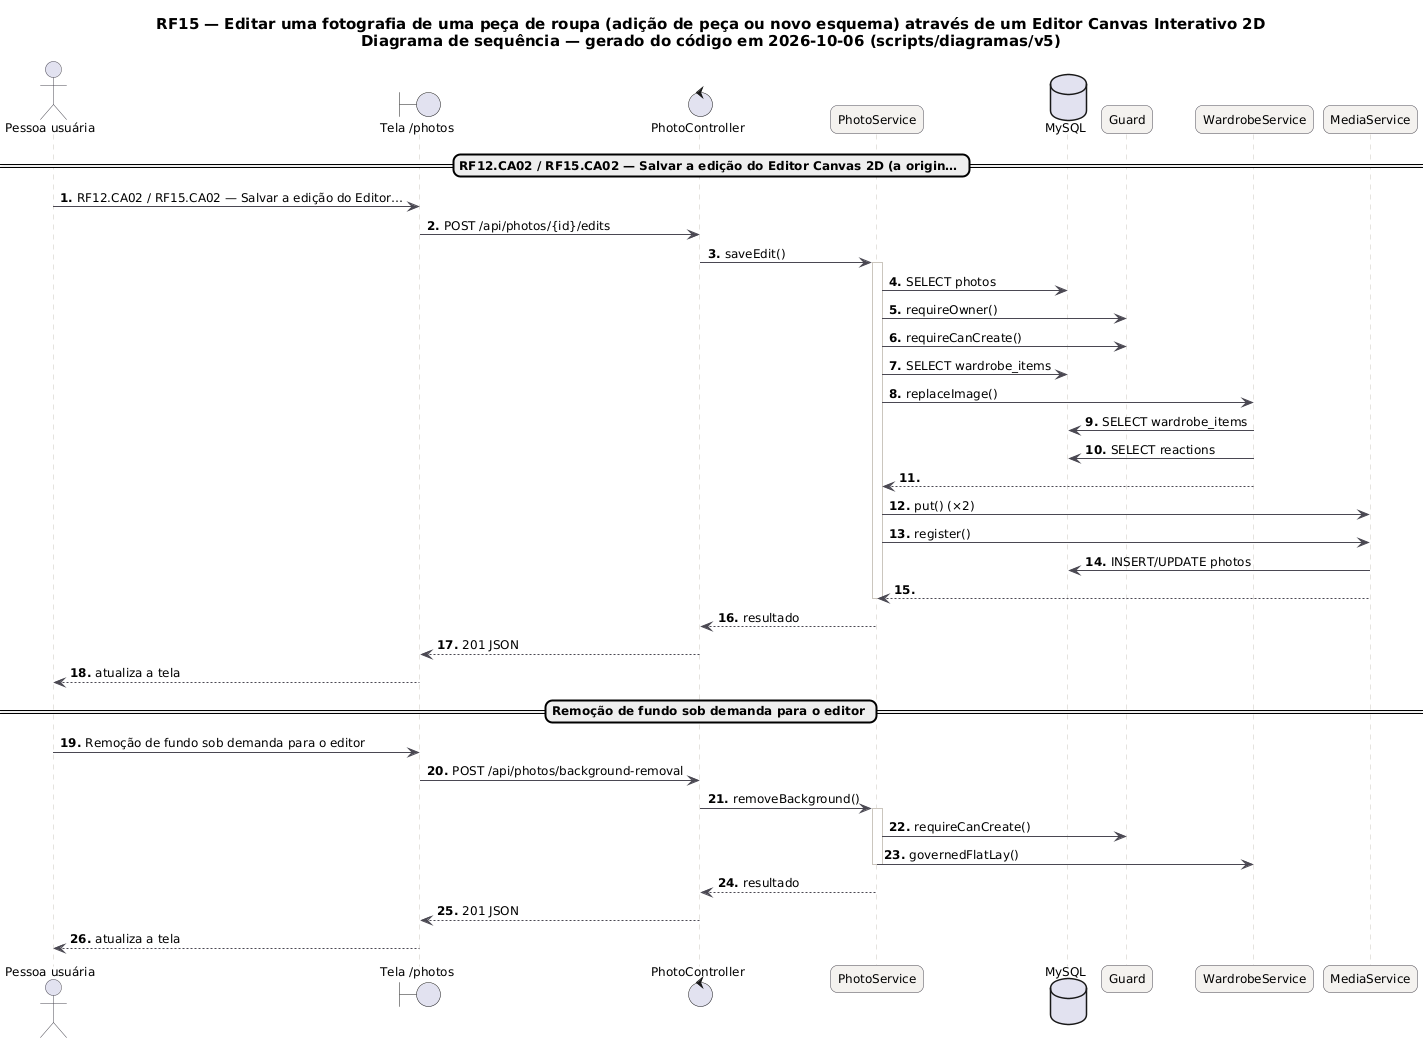

The diagram above was rendered by PlantUML. Its source (embedded in the PNG):
@startuml RF15_Sequencia
skinparam backgroundColor #FFFFFF
skinparam shadowing false
skinparam defaultFontName "DejaVu Sans"
skinparam defaultFontSize 12
skinparam titleFontSize 15
skinparam roundcorner 14
skinparam ArrowColor #52606D
skinparam note {
  BackgroundColor #FFFDEB
  BorderColor #D8CE78
  FontColor #554F24
}
skinparam sequence {
  ArrowColor #4A4852
  LifeLineBorderColor #CBC6BE
  ParticipantBackgroundColor #F4F2EF
  ParticipantBorderColor #4A4852
  ActorBorderColor #4A4852
  GroupBorderColor #CBC6BE
  GroupBackgroundColor #FAF8F5
}
autonumber "<b>0."
title RF15 — Editar uma fotografia de uma peça de roupa (adição de peça ou novo esquema) através de um Editor Canvas Interativo 2D\nDiagrama de sequência — gerado do código em 2026-10-06 (scripts/diagramas/v5)

actor "Pessoa usuária" as U
boundary "Tela /photos" as P
control "PhotoController" as PhotoController
participant "PhotoService" as PhotoService
database "MySQL" as DB_MySQL
participant "Guard" as Guard
participant "WardrobeService" as WardrobeService
participant "MediaService" as MediaService
== RF12.CA02 / RF15.CA02 — Salvar a edição do Editor Canvas 2D (a origin… ==
U -> P : RF12.CA02 / RF15.CA02 — Salvar a edição do Editor…
P -> PhotoController : POST /api/photos/{id}/edits
PhotoController -> PhotoService : saveEdit()
activate PhotoService
PhotoService -> DB_MySQL : SELECT photos
PhotoService -> Guard : requireOwner()
PhotoService -> Guard : requireCanCreate()
PhotoService -> DB_MySQL : SELECT wardrobe_items
PhotoService -> WardrobeService : replaceImage()
WardrobeService -> DB_MySQL : SELECT wardrobe_items
WardrobeService -> DB_MySQL : SELECT reactions
WardrobeService --> PhotoService
PhotoService -> MediaService : put() (×2)
PhotoService -> MediaService : register()
MediaService -> DB_MySQL : INSERT/UPDATE photos
MediaService --> PhotoService
deactivate PhotoService
PhotoService --> PhotoController : resultado
PhotoController --> P : 201 JSON
P --> U : atualiza a tela
== Remoção de fundo sob demanda para o editor ==
U -> P : Remoção de fundo sob demanda para o editor
P -> PhotoController : POST /api/photos/background-removal
PhotoController -> PhotoService : removeBackground()
activate PhotoService
PhotoService -> Guard : requireCanCreate()
PhotoService -> WardrobeService : governedFlatLay()
deactivate PhotoService
PhotoService --> PhotoController : resultado
PhotoController --> P : 201 JSON
P --> U : atualiza a tela
@enduml